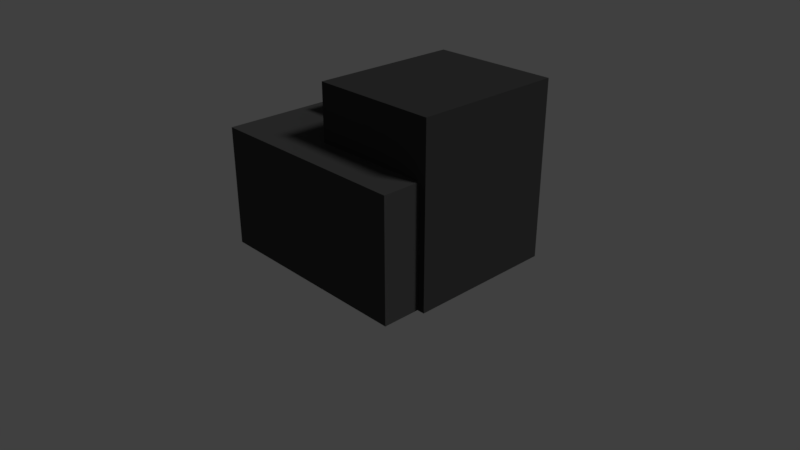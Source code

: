 # Source: modeloRocha3.blend  (saved by Blender 2.79.0; exported with 4.5.12 LTS)
import bpy
from mathutils import Matrix  # noqa: F401  (used for matrix-valued properties, if any)

bpy.ops.wm.read_factory_settings(use_empty=True)
scene = bpy.context.scene
scene.name = 'Scene'

# ---- collections
col_collection_1 = bpy.data.collections.new('Collection 1'); scene.collection.children.link(col_collection_1)

# ---- materials (node trees are filled in below, after node groups)
mat_material_001 = bpy.data.materials.new('Material.001')
mat_material_001.alpha_threshold = 0.0
mat_material_001.use_transparent_shadow = False
mat_material_001.diffuse_color = (0.04955, 0.04955, 0.04955, 1.0)
mat_material_001.specular_color = (0.1679, 0.1679, 0.1679)
mat_material_001.roughness = 0.5
mat_material_001.specular_intensity = 1.0
mat_material_002 = bpy.data.materials.new('Material.002')
mat_material_002.alpha_threshold = 0.0
mat_material_002.use_transparent_shadow = False
mat_material_002.diffuse_color = (0.04446, 0.04446, 0.04446, 1.0)
mat_material_002.specular_color = (0.4969, 0.4969, 0.4969)
mat_material_002.roughness = 0.5
mat_material_002.specular_intensity = 1.0
mat_material = bpy.data.materials.new('Material')
mat_material.alpha_threshold = 0.0
mat_material.use_transparent_shadow = False
mat_material.diffuse_color = (0.06072, 0.06072, 0.06072, 1.0)
mat_material.specular_color = (0.08714, 0.08714, 0.08714)
mat_material.roughness = 0.5
mat_material.specular_intensity = 1.0
mat_material.line_color = (0.0, 0.0, 0.0, 1.0)

# ---- material node trees

# ---- world
world_world = bpy.data.worlds.new('World'); scene.world = world_world
world_world.color = (0.05088, 0.05088, 0.05088)
world_world.use_sun_shadow = False
world_world.sun_shadow_jitter_overblur = 0.0
world_world.cycles.sampling_method = 'MANUAL'

# ---- cameras
cam_camera = bpy.data.cameras.new('Camera')
cam_camera.clip_end = 100.0
cam_camera.lens = 35.0
cam_camera.sensor_width = 32.0
cam_camera.sensor_height = 18.0
cam_camera.ortho_scale = 7.314
cam_camera.dof.focus_distance = 0.0
cam_camera.dof.aperture_fstop = 128.0

# ---- lights
light_lamp = bpy.data.lights.new('Lamp', 'SUN')
light_lamp.transmission_factor = 0.0
light_lamp.cutoff_distance = 30.0
light_lamp.angle = 0.1993
light_lamp.energy = 1.0
light_lamp.shadow_buffer_clip_start = 1.001
light_lamp.shadow_soft_size = 0.1
light_lamp.shadow_cascade_max_distance = 1000.0

# ---- meshes
me_cube_003 = bpy.data.meshes.new('Cube.003')
me_cube_003.from_pydata([(-1.0, -1.0, -1.0), (-1.0, -1.0, 1.0), (-1.0, 1.0, -1.0), (-1.0, 1.0, 1.0), (1.0, -1.0, -1.0), (1.0, -1.0, 1.0), (1.0, 1.0, -1.0), (1.0, 1.0, 1.0)], [], [(0, 1, 3, 2), (2, 3, 7, 6), (6, 7, 5, 4), (4, 5, 1, 0), (2, 6, 4, 0), (7, 3, 1, 5)])
me_cube_003.materials.append(mat_material_001)
me_cube_003.use_remesh_preserve_volume = False
me_cube_003.use_remesh_preserve_attributes = False
me_cube_003.use_mirror_vertex_groups = False
me_cube_003.update()
me_cube_002 = bpy.data.meshes.new('Cube.002')
me_cube_002.from_pydata([(-0.7, -1.0, -1.0), (-0.7, -1.0, 0.8077), (-0.7, 1.0, -1.0), (-0.7, 1.0, 0.8077), (1.0, -1.0, -1.0), (1.0, -1.0, 0.8077), (1.0, 1.0, -1.0), (1.0, 1.0, 0.8077)], [], [(0, 1, 3, 2), (2, 3, 7, 6), (6, 7, 5, 4), (4, 5, 1, 0), (2, 6, 4, 0), (7, 3, 1, 5)])
me_cube_002.materials.append(mat_material_002)
me_cube_002.use_remesh_preserve_volume = False
me_cube_002.use_remesh_preserve_attributes = False
me_cube_002.use_mirror_vertex_groups = False
me_cube_002.update()
me_cube_001 = bpy.data.meshes.new('Cube.001')
me_cube_001.from_pydata([(-1.0, -1.0, -1.0), (-1.0, -1.0, 1.0), (-1.0, 1.0, -1.0), (-1.0, 1.0, 1.0), (1.0, -1.0, -1.0), (1.0, -1.0, 1.0), (1.0, 1.0, -1.0), (1.0, 1.0, 1.0)], [], [(0, 1, 3, 2), (2, 3, 7, 6), (6, 7, 5, 4), (4, 5, 1, 0), (2, 6, 4, 0), (7, 3, 1, 5)])
me_cube_001.use_remesh_preserve_volume = False
me_cube_001.use_remesh_preserve_attributes = False
me_cube_001.use_mirror_vertex_groups = False
me_cube_001.update()
me_cube = bpy.data.meshes.new('Cube')
me_cube.from_pydata([(1.0, 1.0, -1.0), (1.0, -1.0, -1.0), (-1.0, -1.0, -1.0), (-1.0, 1.0, -1.0), (1.0, 1.0, 0.6), (1.0, -1.0, 0.6), (-1.0, -1.0, 0.6), (-1.0, 1.0, 0.6)], [], [(0, 1, 2, 3), (4, 7, 6, 5), (0, 4, 5, 1), (1, 5, 6, 2), (2, 6, 7, 3), (4, 0, 3, 7)])
me_cube.materials.append(mat_material)
me_cube.use_remesh_preserve_volume = False
me_cube.use_remesh_preserve_attributes = False
me_cube.use_mirror_vertex_groups = False
me_cube.update()

# ---- objects
ob_cube_003 = bpy.data.objects.new('Cube.003', me_cube_003)
ob_cube_002 = bpy.data.objects.new('Cube.002', me_cube_002)
ob_cube_001 = bpy.data.objects.new('Cube.001', me_cube_001)
ob_cube = bpy.data.objects.new('Cube', me_cube)
ob_lamp = bpy.data.objects.new('Lamp', light_lamp)
ob_camera = bpy.data.objects.new('Camera', cam_camera)

# ---- transforms, parenting, visibility, modifiers, constraints
ob_cube_003.location = (0.0, 1.0, 1.0)
ob_cube_003.scale = (1.0, 0.8, 1.0)
ob_cube_003.lineart.crease_threshold = 0.0
ob_cube_002.location = (0.5, 0.5, 1.3)
ob_cube_002.scale = (1.0, 1.0, 1.3)
ob_cube_002.lineart.crease_threshold = 0.0
ob_cube_001.location = (-12.2, -8.91, 13.16)
ob_cube_001.lineart.crease_threshold = 0.0
ob_cube.location = (0.0, 0.0, 1.0)
ob_cube.scale = (1.4, 1.0, 1.0)
ob_cube.lock_rotations_4d = False
ob_cube.empty_display_type = 'ARROWS'
ob_cube.lineart.crease_threshold = 0.0
ob_lamp.location = (4.076, 1.005, 5.904)
ob_lamp.rotation_euler = (0.6503, 0.05522, 1.866)
ob_lamp.lock_rotations_4d = False
ob_lamp.empty_display_type = 'ARROWS'
ob_lamp.color = (0.0, 0.0, 0.0, 0.0)
ob_lamp.lineart.crease_threshold = 0.0
ob_camera.location = (7.481, -6.508, 5.344)
ob_camera.rotation_euler = (1.109, 0.0, 0.8149)
ob_camera.lock_rotations_4d = False
ob_camera.empty_display_type = 'ARROWS'
ob_camera.color = (0.0, 0.0, 0.0, 0.0)
ob_camera.display_type = 'WIRE'
ob_camera.lineart.crease_threshold = 0.0

# ---- collection membership
col_collection_1.objects.link(ob_cube_003)
col_collection_1.objects.link(ob_cube_002)
col_collection_1.objects.link(ob_cube_001)
col_collection_1.objects.link(ob_cube)
col_collection_1.objects.link(ob_lamp)
col_collection_1.objects.link(ob_camera)

# ---- scene / render settings (as saved in the file)
scene.camera = ob_camera
scene.frame_start = 1; scene.frame_end = 250; scene.frame_set(1)
scene.render.engine = 'BLENDER_EEVEE_NEXT'
scene.render.resolution_percentage = 50
scene.render.dither_intensity = 0.0
scene.cycles.use_denoising = False
scene.cycles.samples = 128
scene.cycles.sampling_pattern = 'TABULATED_SOBOL'
scene.cycles.use_adaptive_sampling = False
scene.cycles.use_light_tree = False
scene.cycles.blur_glossy = 0.0
scene.cycles.sample_clamp_indirect = 0.0
scene.view_settings.view_transform = 'Standard'
bpy.context.view_layer.update()
